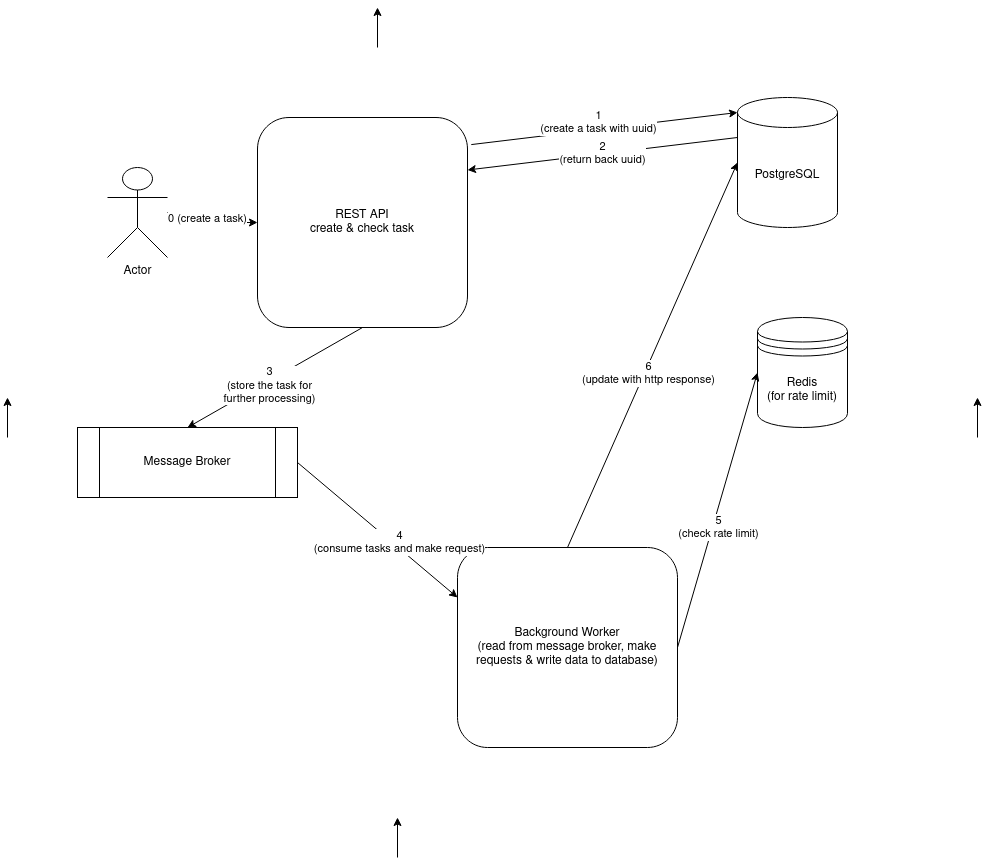

The diagram above was exported from draw.io. Its source (the exported page's mxGraphModel, read from the mxfile embedded in the PNG):
<mxGraphModel dx="2198" dy="1893" grid="1" gridSize="10" guides="1" tooltips="1" connect="1" arrows="1" fold="1" page="1" pageScale="1" pageWidth="850" pageHeight="1100" math="0" shadow="0">
  <root>
    <mxCell id="0" />
    <mxCell id="1" parent="0" />
    <mxCell id="56fqZRHhKH-jCwBYeGkV-1" value="PostgreSQL" style="shape=cylinder3;whiteSpace=wrap;html=1;boundedLbl=1;backgroundOutline=1;size=15;" vertex="1" parent="1">
      <mxGeometry x="710" y="30" width="100" height="130" as="geometry" />
    </mxCell>
    <mxCell id="56fqZRHhKH-jCwBYeGkV-2" value="REST API&lt;br&gt;create &amp;amp; check task" style="rounded=1;whiteSpace=wrap;html=1;" vertex="1" parent="1">
      <mxGeometry x="230" y="50" width="210" height="210" as="geometry" />
    </mxCell>
    <mxCell id="56fqZRHhKH-jCwBYeGkV-3" value="&lt;div&gt;Background Worker&lt;/div&gt;&lt;div&gt;(read from message broker, make requests &amp;amp; write data to database)&lt;br&gt;&lt;/div&gt;" style="rounded=1;whiteSpace=wrap;html=1;" vertex="1" parent="1">
      <mxGeometry x="430" y="480" width="220" height="200" as="geometry" />
    </mxCell>
    <mxCell id="56fqZRHhKH-jCwBYeGkV-26" style="edgeStyle=orthogonalEdgeStyle;rounded=0;orthogonalLoop=1;jettySize=auto;html=1;" edge="1" parent="1" source="56fqZRHhKH-jCwBYeGkV-4" target="56fqZRHhKH-jCwBYeGkV-2">
      <mxGeometry relative="1" as="geometry" />
    </mxCell>
    <mxCell id="56fqZRHhKH-jCwBYeGkV-27" value="0 (create a task)" style="edgeLabel;html=1;align=center;verticalAlign=middle;resizable=0;points=[];" vertex="1" connectable="0" parent="56fqZRHhKH-jCwBYeGkV-26">
      <mxGeometry x="-0.2267" y="-5" relative="1" as="geometry">
        <mxPoint as="offset" />
      </mxGeometry>
    </mxCell>
    <object label="Actor" client="" id="56fqZRHhKH-jCwBYeGkV-4">
      <mxCell style="shape=umlActor;verticalLabelPosition=bottom;verticalAlign=top;html=1;outlineConnect=0;" vertex="1" parent="1">
        <mxGeometry x="80" y="100" width="60" height="90" as="geometry" />
      </mxCell>
    </object>
    <mxCell id="56fqZRHhKH-jCwBYeGkV-5" value="" style="endArrow=classic;html=1;rounded=0;entryX=0;entryY=0;entryDx=0;entryDy=15;entryPerimeter=0;exitX=1.018;exitY=0.129;exitDx=0;exitDy=0;exitPerimeter=0;" edge="1" parent="1" source="56fqZRHhKH-jCwBYeGkV-2" target="56fqZRHhKH-jCwBYeGkV-1">
      <mxGeometry width="50" height="50" relative="1" as="geometry">
        <mxPoint x="570" y="270" as="sourcePoint" />
        <mxPoint x="620" y="220" as="targetPoint" />
      </mxGeometry>
    </mxCell>
    <mxCell id="56fqZRHhKH-jCwBYeGkV-6" value="1 &lt;br&gt;(create a task with uuid)" style="edgeLabel;html=1;align=center;verticalAlign=middle;resizable=0;points=[];" vertex="1" connectable="0" parent="56fqZRHhKH-jCwBYeGkV-5">
      <mxGeometry x="0.2329" y="3" relative="1" as="geometry">
        <mxPoint x="-37" as="offset" />
      </mxGeometry>
    </mxCell>
    <mxCell id="56fqZRHhKH-jCwBYeGkV-8" value="2 &lt;br&gt;(return back uuid)" style="endArrow=classic;html=1;rounded=0;entryX=1;entryY=0.25;entryDx=0;entryDy=0;exitX=0;exitY=0;exitDx=0;exitDy=40;exitPerimeter=0;" edge="1" parent="1" source="56fqZRHhKH-jCwBYeGkV-1" target="56fqZRHhKH-jCwBYeGkV-2">
      <mxGeometry width="50" height="50" relative="1" as="geometry">
        <mxPoint x="590" y="370" as="sourcePoint" />
        <mxPoint x="640" y="320" as="targetPoint" />
      </mxGeometry>
    </mxCell>
    <mxCell id="56fqZRHhKH-jCwBYeGkV-12" value="" style="endArrow=classic;html=1;rounded=0;exitX=0.5;exitY=1;exitDx=0;exitDy=0;entryX=0.5;entryY=0;entryDx=0;entryDy=0;" edge="1" parent="1" source="56fqZRHhKH-jCwBYeGkV-2" target="56fqZRHhKH-jCwBYeGkV-13">
      <mxGeometry width="50" height="50" relative="1" as="geometry">
        <mxPoint x="550" y="390" as="sourcePoint" />
        <mxPoint x="600" y="340" as="targetPoint" />
      </mxGeometry>
    </mxCell>
    <mxCell id="56fqZRHhKH-jCwBYeGkV-14" value="3" style="edgeLabel;html=1;align=center;verticalAlign=middle;resizable=0;points=[];" vertex="1" connectable="0" parent="56fqZRHhKH-jCwBYeGkV-12">
      <mxGeometry x="0.0905" y="-1" relative="1" as="geometry">
        <mxPoint as="offset" />
      </mxGeometry>
    </mxCell>
    <mxCell id="56fqZRHhKH-jCwBYeGkV-29" value="3 &lt;br&gt;(store the task for &lt;br&gt;further processing)" style="edgeLabel;html=1;align=center;verticalAlign=middle;resizable=0;points=[];" vertex="1" connectable="0" parent="56fqZRHhKH-jCwBYeGkV-12">
      <mxGeometry x="0.0845" y="3" relative="1" as="geometry">
        <mxPoint y="1" as="offset" />
      </mxGeometry>
    </mxCell>
    <mxCell id="56fqZRHhKH-jCwBYeGkV-13" value="Message Broker" style="shape=process;whiteSpace=wrap;html=1;backgroundOutline=1;" vertex="1" parent="1">
      <mxGeometry x="50" y="360" width="220" height="70" as="geometry" />
    </mxCell>
    <mxCell id="56fqZRHhKH-jCwBYeGkV-15" value="" style="endArrow=classic;html=1;rounded=0;exitX=1;exitY=0.5;exitDx=0;exitDy=0;entryX=0;entryY=0.25;entryDx=0;entryDy=0;" edge="1" parent="1" source="56fqZRHhKH-jCwBYeGkV-13" target="56fqZRHhKH-jCwBYeGkV-3">
      <mxGeometry width="50" height="50" relative="1" as="geometry">
        <mxPoint x="400" y="500" as="sourcePoint" />
        <mxPoint x="370" y="440" as="targetPoint" />
      </mxGeometry>
    </mxCell>
    <mxCell id="56fqZRHhKH-jCwBYeGkV-17" value="4&lt;br&gt;(consume tasks and make request)" style="edgeLabel;html=1;align=center;verticalAlign=middle;resizable=0;points=[];" vertex="1" connectable="0" parent="56fqZRHhKH-jCwBYeGkV-15">
      <mxGeometry x="0.2226" y="4" relative="1" as="geometry">
        <mxPoint x="1" as="offset" />
      </mxGeometry>
    </mxCell>
    <mxCell id="56fqZRHhKH-jCwBYeGkV-19" value="&lt;div&gt;Redis&lt;/div&gt;&lt;div&gt;(for rate limit)&lt;br&gt;&lt;/div&gt;" style="shape=datastore;whiteSpace=wrap;html=1;" vertex="1" parent="1">
      <mxGeometry x="730" y="250" width="90" height="110" as="geometry" />
    </mxCell>
    <mxCell id="56fqZRHhKH-jCwBYeGkV-20" value="" style="endArrow=classic;html=1;rounded=0;exitX=1;exitY=0.5;exitDx=0;exitDy=0;entryX=0;entryY=0.5;entryDx=0;entryDy=0;" edge="1" parent="1" source="56fqZRHhKH-jCwBYeGkV-3" target="56fqZRHhKH-jCwBYeGkV-19">
      <mxGeometry width="50" height="50" relative="1" as="geometry">
        <mxPoint x="638.94" y="481" as="sourcePoint" />
        <mxPoint x="711" y="405" as="targetPoint" />
      </mxGeometry>
    </mxCell>
    <mxCell id="56fqZRHhKH-jCwBYeGkV-22" value="5 &lt;br&gt;(check rate limit)" style="edgeLabel;html=1;align=center;verticalAlign=middle;resizable=0;points=[];" vertex="1" connectable="0" parent="56fqZRHhKH-jCwBYeGkV-20">
      <mxGeometry x="-0.1193" y="-3" relative="1" as="geometry">
        <mxPoint x="2" as="offset" />
      </mxGeometry>
    </mxCell>
    <mxCell id="56fqZRHhKH-jCwBYeGkV-21" value="" style="endArrow=classic;html=1;rounded=0;exitX=0.5;exitY=0;exitDx=0;exitDy=0;entryX=0;entryY=0.5;entryDx=0;entryDy=0;entryPerimeter=0;" edge="1" parent="1" source="56fqZRHhKH-jCwBYeGkV-3" target="56fqZRHhKH-jCwBYeGkV-1">
      <mxGeometry width="50" height="50" relative="1" as="geometry">
        <mxPoint x="530" y="300" as="sourcePoint" />
        <mxPoint x="580" y="250" as="targetPoint" />
      </mxGeometry>
    </mxCell>
    <mxCell id="56fqZRHhKH-jCwBYeGkV-23" value="6 &lt;br&gt;(update with http response)" style="edgeLabel;html=1;align=center;verticalAlign=middle;resizable=0;points=[];" vertex="1" connectable="0" parent="56fqZRHhKH-jCwBYeGkV-21">
      <mxGeometry x="-0.0883" y="-2" relative="1" as="geometry">
        <mxPoint x="1" as="offset" />
      </mxGeometry>
    </mxCell>
    <mxCell id="56fqZRHhKH-jCwBYeGkV-30" value="" style="endArrow=classic;html=1;rounded=0;" edge="1" parent="1">
      <mxGeometry width="50" height="50" relative="1" as="geometry">
        <mxPoint x="-20" y="370" as="sourcePoint" />
        <mxPoint x="-20" y="330" as="targetPoint" />
      </mxGeometry>
    </mxCell>
    <mxCell id="56fqZRHhKH-jCwBYeGkV-31" value="" style="endArrow=classic;html=1;rounded=0;" edge="1" parent="1">
      <mxGeometry width="50" height="50" relative="1" as="geometry">
        <mxPoint x="350" y="-20" as="sourcePoint" />
        <mxPoint x="350" y="-60" as="targetPoint" />
      </mxGeometry>
    </mxCell>
    <mxCell id="56fqZRHhKH-jCwBYeGkV-32" value="" style="endArrow=classic;html=1;rounded=0;" edge="1" parent="1">
      <mxGeometry width="50" height="50" relative="1" as="geometry">
        <mxPoint x="370" y="790" as="sourcePoint" />
        <mxPoint x="370" y="750" as="targetPoint" />
      </mxGeometry>
    </mxCell>
    <mxCell id="56fqZRHhKH-jCwBYeGkV-33" value="" style="endArrow=classic;html=1;rounded=0;" edge="1" parent="1">
      <mxGeometry width="50" height="50" relative="1" as="geometry">
        <mxPoint x="950" y="370" as="sourcePoint" />
        <mxPoint x="950" y="330" as="targetPoint" />
      </mxGeometry>
    </mxCell>
  </root>
</mxGraphModel>